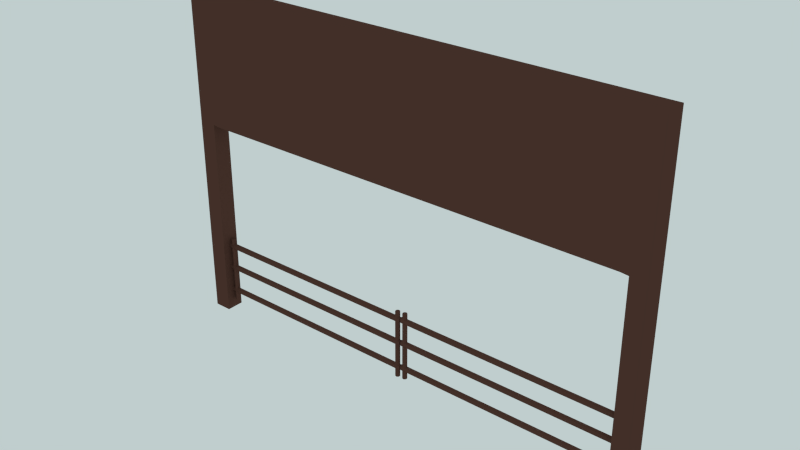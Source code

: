 # Source: Exit.blend  (saved by Blender 2.75.0; exported with 4.5.12 LTS)
import bpy
from mathutils import Matrix  # noqa: F401  (used for matrix-valued properties, if any)

bpy.ops.wm.read_factory_settings(use_empty=True)
scene = bpy.context.scene
scene.name = 'Scene'

# ---- collections
col_collection_1 = bpy.data.collections.new('Collection 1'); scene.collection.children.link(col_collection_1)

# ---- images (referenced by path relative to the original .blend; pixels are not part of the script)
import os
ASSET_DIR = os.environ.get("B2B_ASSET_DIR", "")  # directory of the original .blend (textures are referenced by path, not embedded)
HERE = os.path.dirname(os.path.abspath(__file__))  # packed textures are extracted next to this script under _unpacked/

def load_image(name, relpath, width, height, colorspace="sRGB"):
    """Load a texture the original file referenced (path relative to the .blend, or extracted next to this script)."""
    p = next((c for c in (os.path.join(HERE, relpath), os.path.join(ASSET_DIR, relpath)) if relpath and os.path.exists(c)), "")
    if p:
        img = bpy.data.images.load(p, check_existing=True)
        img.name = name
    else:  # same state as the original file: an image datablock whose file is absent (Cycles renders it pink)
        img = bpy.data.images.new(name, width, height)
        img.source = "FILE"
        img.filepath = "//" + (relpath or name)
    img.colorspace_settings.name = colorspace
    return img
img_jpg = load_image('JPG', 'clear01_medium.jpg', 1024, 1024, 'sRGB')
img_exr = load_image('EXR', 'clear01_EXR.exr', 1024, 1024, 'Linear Rec.709')

# ---- materials (node trees are filled in below, after node groups)
mat_exitmat = bpy.data.materials.new('ExitMat')
mat_exitmat.alpha_threshold = 0.0
mat_exitmat.roughness = 0.5
mat_exitmat01 = bpy.data.materials.new('ExitMat01')
mat_exitmat01.alpha_threshold = 0.0
mat_exitmat01.roughness = 0.5

# ---- node groups
ng_rotate_z = bpy.data.node_groups.new('Rotate Z', 'ShaderNodeTree')
_s = ng_rotate_z.interface.new_socket(name='Vector', in_out='OUTPUT', socket_type='NodeSocketVector')
_s.min_value = 0.0
_s.max_value = 0.0
_s = ng_rotate_z.interface.new_socket(name='Vector', in_out='INPUT', socket_type='NodeSocketVector')
_s = ng_rotate_z.interface.new_socket(name='Angle', in_out='INPUT', socket_type='NodeSocketFloat')
_N = ng_rotate_z.nodes; _L = ng_rotate_z.links
n0 = _N.new('ShaderNodeMath'); n0.name = 'Sine'; n0.location = (-390, 60)
n0.hide = True
n0.operation = 'SINE'
n1 = _N.new('NodeGroupInput'); n1.name = 'Group Input'; n1.location = (-630, 195)
n2 = _N.new('ShaderNodeMath'); n2.name = 'Cosine'; n2.location = (-390, -70)
n2.hide = True
n2.operation = 'COSINE'
n3 = _N.new('NodeGroupOutput'); n3.name = 'Group Output'; n3.location = (580, 275)
n4 = _N.new('ShaderNodeMath'); n4.name = 'Multiply 4'; n4.location = (0, -110)
n4.hide = True
n4.operation = 'MULTIPLY'
n5 = _N.new('ShaderNodeMath'); n5.name = 'Add'; n5.location = (160, -70)
n5.hide = True
n6 = _N.new('ShaderNodeMath'); n6.name = 'Multiply 1'; n6.location = (0, 130)
n6.hide = True
n6.operation = 'MULTIPLY'
n7 = _N.new('ShaderNodeSeparateXYZ'); n7.name = 'Separate XYZ'; n7.location = (-390, 260)
n8 = _N.new('ShaderNodeMath'); n8.name = 'Multiply 2'; n8.location = (0, 50)
n8.hide = True
n8.operation = 'MULTIPLY'
n9 = _N.new('ShaderNodeMath'); n9.name = 'Subtract'; n9.location = (160, 90)
n9.hide = True
n9.operation = 'SUBTRACT'
n10 = _N.new('ShaderNodeMath'); n10.name = 'Multiply 3'; n10.location = (0, -30)
n10.hide = True
n10.operation = 'MULTIPLY'
n11 = _N.new('ShaderNodeCombineXYZ'); n11.name = 'Combine XYZ'; n11.location = (350, 280)
_L.new(n1.outputs[0], n7.inputs[0])
_L.new(n1.outputs[1], n0.inputs[0])
_L.new(n1.outputs[1], n2.inputs[0])
_L.new(n2.outputs[0], n6.inputs[0])
_L.new(n7.outputs[0], n6.inputs[1])
_L.new(n0.outputs[0], n8.inputs[0])
_L.new(n7.outputs[1], n8.inputs[1])
_L.new(n6.outputs[0], n9.inputs[0])
_L.new(n8.outputs[0], n9.inputs[1])
_L.new(n9.outputs[0], n11.inputs[0])
_L.new(n0.outputs[0], n10.inputs[0])
_L.new(n7.outputs[0], n10.inputs[1])
_L.new(n2.outputs[0], n4.inputs[0])
_L.new(n7.outputs[1], n4.inputs[1])
_L.new(n10.outputs[0], n5.inputs[0])
_L.new(n4.outputs[0], n5.inputs[1])
_L.new(n5.outputs[0], n11.inputs[1])
_L.new(n7.outputs[2], n11.inputs[2])
_L.new(n11.outputs[0], n3.inputs[0])
n3.is_active_output = True
ng_pro_lighting__skies = bpy.data.node_groups.new('Pro Lighting: Skies', 'ShaderNodeTree')
_s = ng_pro_lighting__skies.interface.new_socket(name='Shader', in_out='OUTPUT', socket_type='NodeSocketShader')
_s = ng_pro_lighting__skies.interface.new_socket(name='Rotation', in_out='INPUT', socket_type='NodeSocketFloat')
_s.subtype = 'ANGLE'
_s = ng_pro_lighting__skies.interface.new_socket(name='Sun', in_out='INPUT', socket_type='NodeSocketFloat')
_s = ng_pro_lighting__skies.interface.new_socket(name='Sky', in_out='INPUT', socket_type='NodeSocketFloat')
_N = ng_pro_lighting__skies.nodes; _L = ng_pro_lighting__skies.links
n0 = _N.new('ShaderNodeTexEnvironment'); n0.name = 'Environment Texture 1'; n0.location = (-430, 100)
n0.width = 140
n0.image = img_jpg
n1 = _N.new('ShaderNodeBackground'); n1.name = 'Background 1'; n1.location = (280, 100)
n2 = _N.new('NodeGroupOutput'); n2.name = 'Group Output'; n2.location = (760, 0)
n3 = _N.new('NodeGroupInput'); n3.name = 'Group Input'; n3.location = (-910, -200)
n4 = _N.new('ShaderNodeMath'); n4.name = 'Add'; n4.location = (50, -290)
n5 = _N.new('ShaderNodeGroup'); n5.name = 'Rotate Z'; n5.location = (-670, 0)
n5.node_tree = ng_rotate_z
n6 = _N.new('ShaderNodeMath'); n6.name = 'Multiply'; n6.location = (-190, -290)
n6.operation = 'MULTIPLY'
n7 = _N.new('ShaderNodeLightPath'); n7.name = 'Light Path'; n7.location = (280, 400)
n8 = _N.new('ShaderNodeTexEnvironment'); n8.name = 'Environment Texture 2'; n8.location = (-430, -150)
n8.width = 140
n8.image = img_exr
n9 = _N.new('ShaderNodeTexCoord'); n9.name = 'Texture Coordinate'; n9.location = (-910, 100)
n10 = _N.new('ShaderNodeMixShader'); n10.name = 'Mix'; n10.location = (520, 0)
n11 = _N.new('ShaderNodeBackground'); n11.name = 'Background 2'; n11.location = (280, -150)
_L.new(n3.outputs[0], n5.inputs[1])
_L.new(n3.outputs[1], n6.inputs[1])
_L.new(n3.outputs[2], n4.inputs[1])
_L.new(n9.outputs[0], n5.inputs[0])
_L.new(n5.outputs[0], n0.inputs[0])
_L.new(n5.outputs[0], n8.inputs[0])
_L.new(n0.outputs[0], n1.inputs[0])
_L.new(n8.outputs[0], n11.inputs[0])
_L.new(n8.outputs[0], n6.inputs[0])
_L.new(n6.outputs[0], n4.inputs[0])
_L.new(n4.outputs[0], n1.inputs[1])
_L.new(n4.outputs[0], n11.inputs[1])
_L.new(n7.outputs[0], n10.inputs[0])
_L.new(n1.outputs[0], n10.inputs[2])
_L.new(n11.outputs[0], n10.inputs[1])
_L.new(n10.outputs[0], n2.inputs[0])
n2.is_active_output = True

# ---- material node trees
mat_exitmat.use_nodes = True; mat_exitmat.node_tree.nodes.clear()
_N = mat_exitmat.node_tree.nodes; _L = mat_exitmat.node_tree.links
n0 = _N.new('ShaderNodeOutputMaterial'); n0.name = 'Material Output'; n0.location = (300, 300)
n1 = _N.new('ShaderNodeBsdfDiffuse'); n1.name = 'Diffuse BSDF'; n1.location = (10, 300)
n1.inputs[0].default_value = (0.1022, 0.04667, 0.03434, 1.0)
_L.new(n1.outputs[0], n0.inputs[0])
n0.is_active_output = True
mat_exitmat01.use_nodes = True; mat_exitmat01.node_tree.nodes.clear()
_N = mat_exitmat01.node_tree.nodes; _L = mat_exitmat01.node_tree.links
n0 = _N.new('ShaderNodeOutputMaterial'); n0.name = 'Material Output'; n0.location = (300, 300)
n1 = _N.new('ShaderNodeBsdfDiffuse'); n1.name = 'Diffuse BSDF'; n1.location = (10, 300)
n1.inputs[0].default_value = (0.2346, 0.162, 0.0865, 1.0)
_L.new(n1.outputs[0], n0.inputs[0])
n0.is_active_output = True

# ---- world
world_world = bpy.data.worlds.new('World'); scene.world = world_world
world_world.use_nodes = True; world_world.node_tree.nodes.clear()
_N = world_world.node_tree.nodes; _L = world_world.node_tree.links
n0 = _N.new('ShaderNodeOutputWorld'); n0.name = 'World Output'; n0.location = (300, 300)
n1 = _N.new('ShaderNodeBackground'); n1.name = 'Background'; n1.location = (10, 300)
n1.inputs[0].default_value = (0.527, 0.6152, 0.6152, 1.0)
n2 = _N.new('ShaderNodeGroup'); n2.name = 'Pro Lighting: Skies'; n2.location = (10, 100)
n2.node_tree = ng_pro_lighting__skies
n2.inputs[0].default_value = 0.0
n2.inputs[1].default_value = 1.0
n2.inputs[2].default_value = 1.0
_L.new(n1.outputs[0], n0.inputs[0])
n0.is_active_output = True
world_world.color = (0.419, 0.8412, 0.8171)
world_world.use_sun_shadow = False
world_world.sun_shadow_jitter_overblur = 0.0
world_world.cycles.sampling_method = 'NONE'
world_world.cycles.sample_map_resolution = 256

# ---- meshes
me_cube_001 = bpy.data.meshes.new('Cube.001')
me_cube_001.from_pydata([(-25.34, 0.07968, -8.897), (-0.02804, -0.02324, -8.897), (-25.34, -0.1297, -9.028), (-0.02978, -0.2325, -9.028), (-25.34, -0.1813, -9.323), (-0.03019, -0.2843, -9.323), (-25.34, -0.0365, -9.56), (-0.02901, -0.1394, -9.56), (-25.34, 0.1958, -9.56), (-0.02709, 0.09294, -9.56), (-25.34, 0.3407, -9.323), (-0.02589, 0.2378, -9.323), (-25.34, 0.289, -9.028), (-0.02631, 0.1861, -9.028), (-25.34, 0.07968, -5.885), (-0.02804, -0.02324, -5.885), (-25.34, -0.1297, -6.016), (-0.02978, -0.2325, -6.016), (-25.34, -0.1813, -6.311), (-0.03019, -0.2843, -6.311), (-25.34, -0.0365, -6.548), (-0.02901, -0.1394, -6.548), (-25.34, 0.1958, -6.548), (-0.02709, 0.09294, -6.548), (-25.34, 0.3407, -6.311), (-0.02588, 0.2378, -6.311), (-25.34, 0.289, -6.016), (-0.02631, 0.1861, -6.016), (-25.17, 0.08243, -10.43), (-25.17, 0.08243, -2.54), (-25.07, -0.1277, -10.43), (-25.07, -0.1277, -2.54), (-24.85, -0.1813, -10.43), (-24.85, -0.1813, -2.54), (-24.66, -0.03796, -10.43), (-24.66, -0.03796, -2.54), (-24.66, 0.1944, -10.43), (-24.66, 0.1944, -2.54), (-24.84, 0.3407, -10.43), (-24.84, 0.3407, -2.54), (-25.07, 0.2909, -10.43), (-25.07, 0.2909, -2.54), (-0.671, -0.01375, -10.43), (-0.671, -0.01375, -2.54), (-0.572, -0.2239, -10.43), (-0.572, -0.2239, -2.54), (-0.3459, -0.2775, -10.43), (-0.3459, -0.2775, -2.54), (-0.163, -0.1341, -10.43), (-0.163, -0.1341, -2.54), (-0.1611, 0.09821, -10.43), (-0.1611, 0.09819, -2.54), (-0.3416, 0.2446, -10.43), (-0.3416, 0.2446, -2.54), (-0.5685, 0.1947, -10.43), (-0.5685, 0.1947, -2.54), (-25.34, 0.07968, -3.122), (-0.02804, -0.02324, -3.122), (-25.34, -0.1297, -3.253), (-0.02979, -0.2326, -3.253), (-25.34, -0.1813, -3.548), (-0.0302, -0.2843, -3.548), (-25.34, -0.0365, -3.785), (-0.02901, -0.1394, -3.785), (-25.34, 0.1958, -3.785), (-0.02709, 0.09294, -3.785), (-25.34, 0.3407, -3.548), (-0.02589, 0.2378, -3.548), (-25.34, 0.289, -3.253), (-0.02632, 0.1861, -3.253), (0.02764, 0.07968, -8.897), (25.34, -0.02324, -8.897), (0.02591, -0.1297, -9.028), (25.34, -0.2325, -9.028), (0.02548, -0.1813, -9.323), (25.34, -0.2843, -9.323), (0.02668, -0.0365, -9.56), (25.34, -0.1394, -9.56), (0.02861, 0.1958, -9.56), (25.34, 0.09294, -9.56), (0.02979, 0.3407, -9.323), (25.34, 0.2378, -9.323), (0.02938, 0.289, -9.028), (25.34, 0.1861, -9.028), (0.02764, 0.07968, -5.885), (25.34, -0.02324, -5.885), (0.02591, -0.1297, -6.016), (25.34, -0.2325, -6.016), (0.02548, -0.1813, -6.311), (25.34, -0.2843, -6.311), (0.02668, -0.0365, -6.548), (25.34, -0.1394, -6.548), (0.02861, 0.1958, -6.548), (25.34, 0.09294, -6.548), (0.02979, 0.3407, -6.311), (25.34, 0.2378, -6.311), (0.02938, 0.289, -6.016), (25.34, 0.1861, -6.016), (0.1983, 0.08243, -10.43), (0.1983, 0.08243, -2.54), (0.2973, -0.1277, -10.43), (0.2973, -0.1277, -2.54), (0.5234, -0.1813, -10.43), (0.5234, -0.1813, -2.54), (0.7063, -0.03796, -10.43), (0.7063, -0.03796, -2.54), (0.7082, 0.1944, -10.43), (0.7082, 0.1944, -2.54), (0.5278, 0.3407, -10.43), (0.5278, 0.3407, -2.54), (0.3008, 0.2909, -10.43), (0.3008, 0.2909, -2.54), (24.7, -0.01375, -10.43), (24.7, -0.01375, -2.54), (24.8, -0.2239, -10.43), (24.8, -0.2239, -2.54), (25.02, -0.2775, -10.43), (25.02, -0.2775, -2.54), (25.21, -0.1341, -10.43), (25.21, -0.1341, -2.54), (25.21, 0.09821, -10.43), (25.21, 0.09819, -2.54), (25.03, 0.2446, -10.43), (25.03, 0.2446, -2.54), (24.8, 0.1947, -10.43), (24.8, 0.1947, -2.54), (0.02764, 0.07968, -3.122), (25.34, -0.02324, -3.122), (0.02591, -0.1297, -3.253), (25.34, -0.2326, -3.253), (0.02548, -0.1813, -3.548), (25.34, -0.2843, -3.548), (0.02668, -0.0365, -3.785), (25.34, -0.1394, -3.785), (0.02861, 0.1958, -3.785), (25.34, 0.09294, -3.785), (0.02979, 0.3407, -3.548), (25.34, 0.2378, -3.548), (0.02938, 0.289, -3.253), (25.34, 0.1861, -3.253), (-27.3, -1.101, -11.57), (-27.3, -1.101, 26.42), (-27.3, 0.8993, -11.57), (-27.3, 0.8993, 26.42), (-25.3, -1.101, -11.57), (-25.3, -1.101, 26.42), (-25.3, 0.8993, -11.57), (-25.3, 0.8993, 26.42), (25.24, -1.101, -11.57), (25.24, -1.101, 26.42), (25.24, 0.8993, -11.57), (25.24, 0.8993, 26.42), (27.24, -1.101, -11.57), (27.24, -1.101, 26.42), (27.24, 0.8993, -11.57), (27.24, 0.8993, 26.42), (-27.3, -1.101, 11.64), (-27.3, 0.8993, 11.64), (-25.3, 0.8993, 11.64), (-25.3, -1.101, 11.64), (25.24, -1.101, 11.39), (25.24, 0.8993, 11.39), (27.24, 0.8993, 11.39), (27.24, -1.101, 11.39), (-24.47, -1.101, 11.55), (24.41, -1.101, 11.47), (-24.47, -1.101, 26.42), (24.41, -1.101, 26.42), (24.41, 0.8993, 11.47), (-24.47, 0.8993, 11.55), (24.41, 0.8993, 26.42), (-24.47, 0.8993, 26.42), (-27.3, -1.101, 12.64), (-27.3, -1.101, 25.62), (25.24, -1.101, 12.21), (25.24, -1.101, 25.4), (-27.3, 0.8993, 25.62), (-27.3, 0.8993, 12.64), (-25.3, 0.8993, 25.62), (-25.3, 0.8993, 12.64), (-25.3, -1.101, 25.62), (-25.3, -1.101, 12.64), (25.24, 0.8993, 25.4), (25.24, 0.8993, 12.21), (27.24, 0.8993, 25.4), (27.24, 0.8993, 12.21), (27.24, -1.101, 25.4), (27.24, -1.101, 12.21), (24.41, 0.8993, 12.35), (24.41, 0.8993, 25.47), (-24.47, 0.8993, 12.5), (-24.47, 0.8993, 25.54), (24.41, -1.101, 25.47), (24.41, -1.101, 12.35), (-24.47, -1.101, 25.54), (-24.47, -1.101, 12.5), (24.41, 0.3675, 12.35), (24.41, 0.3675, 25.47), (-24.47, 0.3675, 12.5), (-24.47, 0.3675, 25.54)], [], [(0, 2, 3, 1), (2, 4, 5, 3), (4, 6, 7, 5), (6, 8, 9, 7), (8, 10, 11, 9), (3, 1, 13, 11, 9, 7, 5), (12, 0, 1, 13), (10, 12, 13, 11), (0, 2, 4, 6, 8, 10, 12), (14, 16, 17, 15), (16, 18, 19, 17), (18, 20, 21, 19), (20, 22, 23, 21), (22, 24, 25, 23), (17, 15, 27, 25, 23, 21, 19), (26, 14, 15, 27), (24, 26, 27, 25), (14, 16, 18, 20, 22, 24, 26), (28, 30, 31, 29), (30, 32, 33, 31), (32, 34, 35, 33), (34, 36, 37, 35), (36, 38, 39, 37), (31, 29, 41, 39, 37, 35, 33), (40, 28, 29, 41), (38, 40, 41, 39), (28, 30, 32, 34, 36, 38, 40), (42, 44, 45, 43), (44, 46, 47, 45), (46, 48, 49, 47), (48, 50, 51, 49), (50, 52, 53, 51), (45, 43, 55, 53, 51, 49, 47), (54, 42, 43, 55), (52, 54, 55, 53), (42, 44, 46, 48, 50, 52, 54), (56, 58, 59, 57), (58, 60, 61, 59), (60, 62, 63, 61), (62, 64, 65, 63), (64, 66, 67, 65), (59, 57, 69, 67, 65, 63, 61), (68, 56, 57, 69), (66, 68, 69, 67), (56, 58, 60, 62, 64, 66, 68), (70, 72, 73, 71), (72, 74, 75, 73), (74, 76, 77, 75), (76, 78, 79, 77), (78, 80, 81, 79), (73, 71, 83, 81, 79, 77, 75), (82, 70, 71, 83), (80, 82, 83, 81), (70, 72, 74, 76, 78, 80, 82), (84, 86, 87, 85), (86, 88, 89, 87), (88, 90, 91, 89), (90, 92, 93, 91), (92, 94, 95, 93), (87, 85, 97, 95, 93, 91, 89), (96, 84, 85, 97), (94, 96, 97, 95), (84, 86, 88, 90, 92, 94, 96), (98, 100, 101, 99), (100, 102, 103, 101), (102, 104, 105, 103), (104, 106, 107, 105), (106, 108, 109, 107), (101, 99, 111, 109, 107, 105, 103), (110, 98, 99, 111), (108, 110, 111, 109), (98, 100, 102, 104, 106, 108, 110), (112, 114, 115, 113), (114, 116, 117, 115), (116, 118, 119, 117), (118, 120, 121, 119), (120, 122, 123, 121), (115, 113, 125, 123, 121, 119, 117), (124, 112, 113, 125), (122, 124, 125, 123), (112, 114, 116, 118, 120, 122, 124), (126, 128, 129, 127), (128, 130, 131, 129), (130, 132, 133, 131), (132, 134, 135, 133), (134, 136, 137, 135), (129, 127, 139, 137, 135, 133, 131), (138, 126, 127, 139), (136, 138, 139, 137), (126, 128, 130, 132, 134, 136, 138), (156, 157, 142, 140), (157, 158, 146, 142), (158, 159, 144, 146), (159, 156, 140, 144), (140, 142, 146, 144), (145, 147, 143, 141), (160, 161, 150, 148), (161, 162, 154, 150), (162, 163, 152, 154), (163, 160, 148, 152), (148, 150, 154, 152), (153, 155, 151, 149), (181, 172, 156, 159), (177, 179, 158, 157), (172, 177, 157, 156), (187, 174, 160, 163), (185, 187, 163, 162), (183, 185, 162, 161), (169, 164, 159, 158), (194, 166, 145, 180), (190, 169, 158, 179), (166, 171, 147, 145), (149, 151, 170, 167), (167, 170, 171, 166), (183, 161, 168, 188), (188, 168, 169, 190), (175, 149, 167, 192), (192, 167, 166, 194), (161, 160, 165, 168), (168, 165, 164, 169), (165, 193, 195, 164), (193, 192, 194, 195), (160, 174, 193, 165), (174, 175, 192, 193), (170, 189, 191, 171), (190, 191, 199, 198), (151, 182, 189, 170), (182, 183, 188, 189), (171, 191, 178, 147), (191, 190, 179, 178), (164, 195, 181, 159), (195, 194, 180, 181), (151, 155, 184, 182), (182, 184, 185, 183), (155, 153, 186, 184), (184, 186, 187, 185), (153, 149, 175, 186), (186, 175, 174, 187), (141, 143, 176, 173), (173, 176, 177, 172), (143, 147, 178, 176), (176, 178, 179, 177), (145, 141, 173, 180), (180, 173, 172, 181), (197, 196, 198, 199), (189, 188, 196, 197), (191, 189, 197, 199), (188, 190, 198, 196)])
me_cube_001.polygons.foreach_set('material_index', [0, 0, 0, 0, 0, 0, 0, 0, 0, 0, 0, 0, 0, 0, 0, 0, 0, 0, 0, 0, 0, 0, 0, 0, 0, 0, 0, 0, 0, 0, 0, 0, 0, 0, 0, 0, 0, 0, 0, 0, 0, 0, 0, 0, 0, 0, 0, 0, 0, 0, 0, 0, 0, 0, 0, 0, 0, 0, 0, 0, 0, 0, 0, 0, 0, 0, 0, 0, 0, 0, 0, 0, 0, 0, 0, 0, 0, 0, 0, 0, 0, 0, 0, 0, 0, 0, 0, 0, 0, 0, 0, 0, 0, 0, 0, 0, 0, 0, 0, 0, 0, 0, 0, 0, 0, 0, 0, 0, 0, 0, 0, 0, 0, 0, 0, 0, 0, 0, 0, 0, 0, 0, 0, 0, 0, 0, 0, 0, 0, 0, 0, 0, 0, 0, 0, 0, 0, 0, 0, 0, 0, 0, 0, 0, 1, 0, 0, 0])
me_cube_001.materials.append(mat_exitmat)
me_cube_001.materials.append(mat_exitmat01)
me_cube_001.use_remesh_preserve_volume = False
me_cube_001.use_remesh_preserve_attributes = False
me_cube_001.use_mirror_vertex_groups = False
me_cube_001.update()

# ---- objects
ob_cube_001 = bpy.data.objects.new('Cube.001', me_cube_001)

# ---- transforms, parenting, visibility, modifiers, constraints
ob_cube_001.location = (0.0, 0.0, 0.0)
ob_cube_001.scale = (0.05504, 0.05504, 0.05504)
ob_cube_001.lineart.crease_threshold = 0.0

# ---- collection membership
col_collection_1.objects.link(ob_cube_001)

# ---- scene / render settings (as saved in the file)
scene.frame_start = 0; scene.frame_end = 94; scene.frame_set(15)
scene.render.engine = 'CYCLES'
scene.render.resolution_percentage = 50
scene.render.dither_intensity = 0.0
scene.render.use_border = True
scene.cycles.use_denoising = False
scene.cycles.samples = 10
scene.cycles.sampling_pattern = 'TABULATED_SOBOL'
scene.cycles.light_sampling_threshold = 0.0
scene.cycles.use_adaptive_sampling = False
scene.cycles.use_light_tree = False
scene.cycles.blur_glossy = 0.0
scene.cycles.pixel_filter_type = 'GAUSSIAN'
scene.cycles.sample_clamp_indirect = 0.0
scene.view_settings.view_transform = 'Standard'
bpy.context.view_layer.update()

# ---- added for rendering (the .blend has no active camera): camera
cam_auto = bpy.data.cameras.new('AutoCamera')
cam_auto.lens = 50.0
cam_auto.sensor_width = 36.0
cam_auto.clip_end = 1000.0
ob_auto_camera = bpy.data.objects.new('AutoCamera', cam_auto)
scene.collection.objects.link(ob_auto_camera)
ob_auto_camera.location = (3.38503, -4.06949, 3.11791)
ob_auto_camera.rotation_euler = (1.09748, -7.21219e-08, 0.694738)
scene.camera = ob_auto_camera
bpy.context.view_layer.update()
